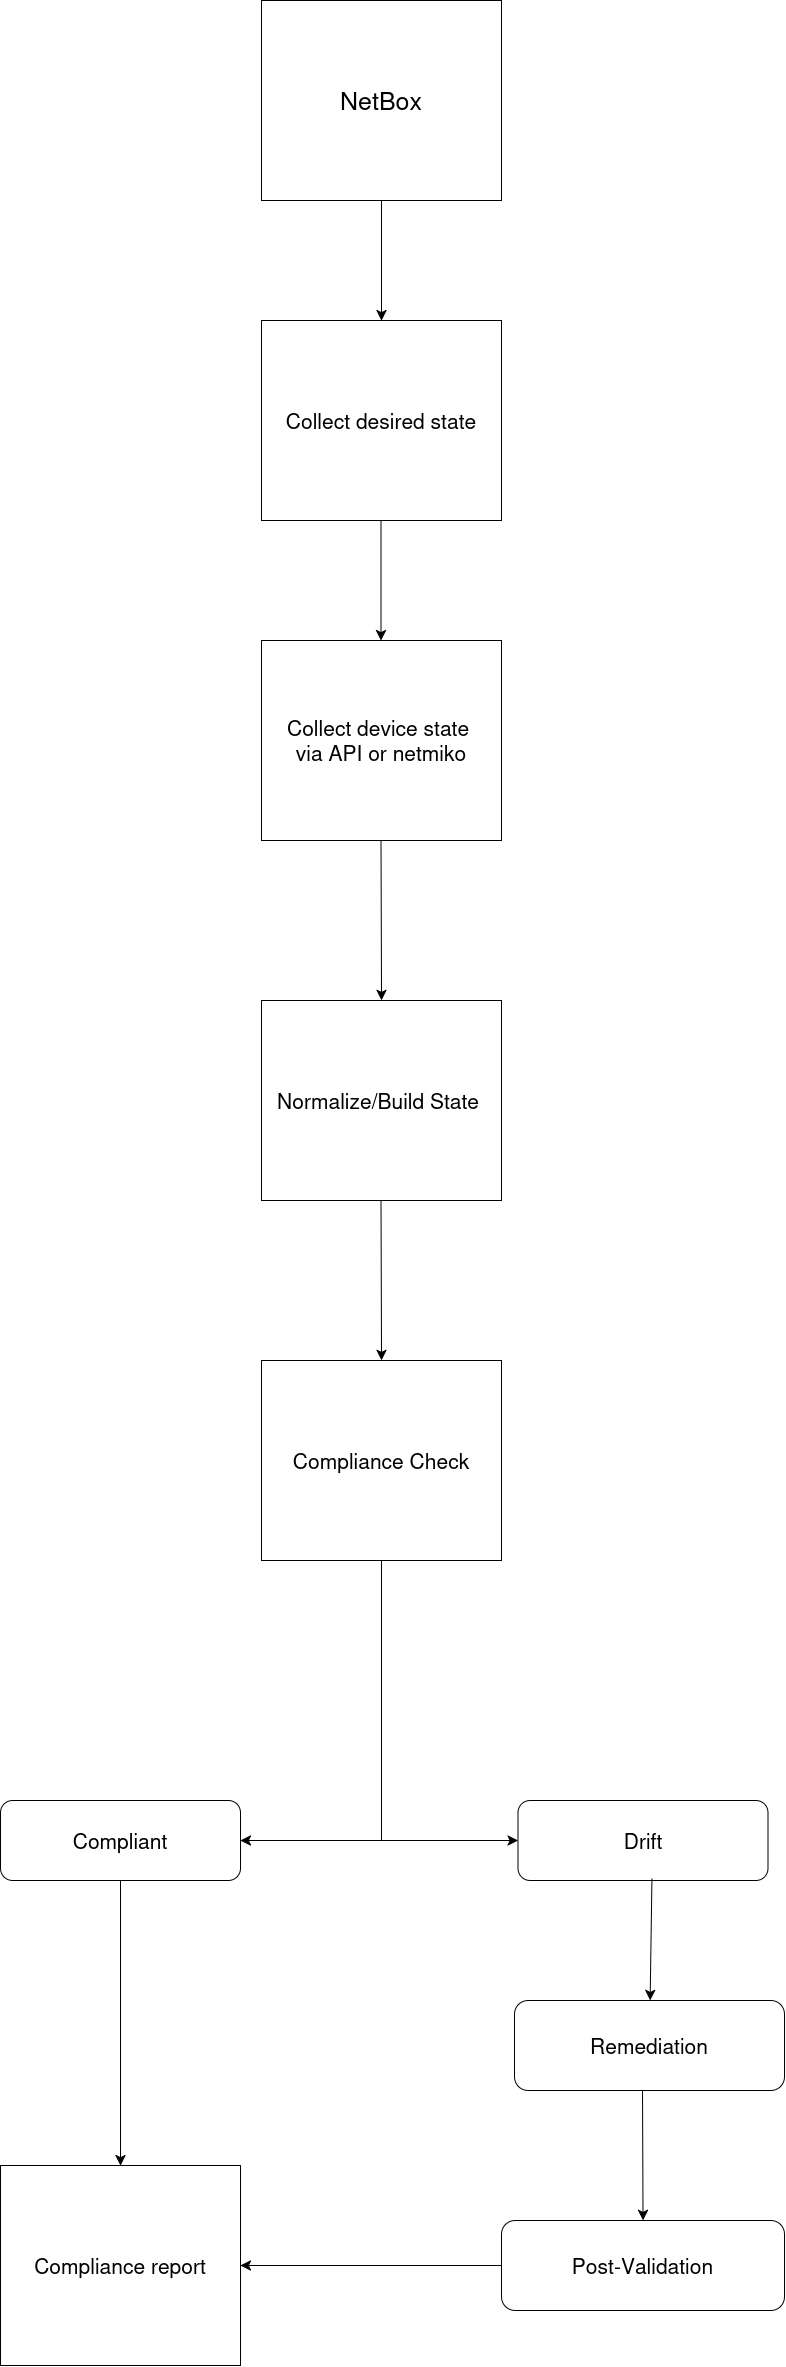

The diagram above was exported from draw.io. Its source (the exported page's mxGraphModel, read from the mxfile embedded in the PNG):
<mxGraphModel dx="2264" dy="838" grid="1" gridSize="10" guides="1" tooltips="1" connect="1" arrows="1" fold="1" page="1" pageScale="1" pageWidth="850" pageHeight="1100" math="0" shadow="0">
  <root>
    <mxCell id="0" />
    <mxCell id="1" parent="0" />
    <mxCell id="vPI9vKWecMXhP7hAo5ia-7" parent="1" style="rounded=0;whiteSpace=wrap;html=1;" value="&lt;font style=&quot;font-size: 21px;&quot;&gt;Collect desired state&lt;/font&gt;" vertex="1">
      <mxGeometry height="200" width="240" x="200" y="440" as="geometry" />
    </mxCell>
    <mxCell id="vPI9vKWecMXhP7hAo5ia-8" parent="1" style="rounded=0;whiteSpace=wrap;html=1;" value="&lt;font style=&quot;font-size: 25px;&quot;&gt;NetBox&lt;/font&gt;" vertex="1">
      <mxGeometry height="200" width="240" x="200" y="120" as="geometry" />
    </mxCell>
    <mxCell id="vPI9vKWecMXhP7hAo5ia-9" edge="1" parent="1" source="vPI9vKWecMXhP7hAo5ia-8" style="endArrow=classic;html=1;rounded=0;fontSize=12;startSize=8;endSize=8;curved=1;exitX=0.5;exitY=1;exitDx=0;exitDy=0;entryX=0.5;entryY=0;entryDx=0;entryDy=0;" target="vPI9vKWecMXhP7hAo5ia-7" value="">
      <mxGeometry height="50" relative="1" width="50" as="geometry">
        <mxPoint x="500" y="550" as="sourcePoint" />
        <mxPoint x="550" y="500" as="targetPoint" />
      </mxGeometry>
    </mxCell>
    <mxCell id="vPI9vKWecMXhP7hAo5ia-10" parent="1" style="rounded=0;whiteSpace=wrap;html=1;" value="&lt;div&gt;&lt;font style=&quot;font-size: 21px;&quot;&gt;Collect device state&amp;nbsp;&lt;/font&gt;&lt;/div&gt;&lt;div&gt;&lt;font style=&quot;font-size: 21px;&quot;&gt;via API or netmiko&lt;/font&gt;&lt;/div&gt;" vertex="1">
      <mxGeometry height="200" width="240" x="200" y="760" as="geometry" />
    </mxCell>
    <mxCell id="vPI9vKWecMXhP7hAo5ia-11" edge="1" parent="1" style="endArrow=classic;html=1;rounded=0;fontSize=12;startSize=8;endSize=8;curved=1;exitX=0.5;exitY=1;exitDx=0;exitDy=0;entryX=0.5;entryY=0;entryDx=0;entryDy=0;" value="">
      <mxGeometry height="50" relative="1" width="50" as="geometry">
        <mxPoint x="319.5" y="640" as="sourcePoint" />
        <mxPoint x="319.5" y="760" as="targetPoint" />
      </mxGeometry>
    </mxCell>
    <mxCell id="vPI9vKWecMXhP7hAo5ia-12" parent="1" style="rounded=0;whiteSpace=wrap;html=1;" value="&lt;div&gt;&lt;font style=&quot;font-size: 21px;&quot;&gt;Normalize/Build State&amp;nbsp;&lt;/font&gt;&lt;/div&gt;" vertex="1">
      <mxGeometry height="200" width="240" x="200" y="1120" as="geometry" />
    </mxCell>
    <mxCell id="vPI9vKWecMXhP7hAo5ia-13" edge="1" parent="1" style="endArrow=classic;html=1;rounded=0;fontSize=12;startSize=8;endSize=8;curved=1;exitX=0.5;exitY=1;exitDx=0;exitDy=0;entryX=0.5;entryY=0;entryDx=0;entryDy=0;" target="vPI9vKWecMXhP7hAo5ia-12" value="">
      <mxGeometry height="50" relative="1" width="50" as="geometry">
        <mxPoint x="319.5" y="960" as="sourcePoint" />
        <mxPoint x="319.5" y="1110" as="targetPoint" />
      </mxGeometry>
    </mxCell>
    <mxCell id="vPI9vKWecMXhP7hAo5ia-14" parent="1" style="rounded=0;whiteSpace=wrap;html=1;" value="&lt;font style=&quot;font-size: 21px;&quot;&gt;Compliance Check&lt;/font&gt;" vertex="1">
      <mxGeometry height="200" width="240" x="200" y="1480" as="geometry" />
    </mxCell>
    <mxCell id="vPI9vKWecMXhP7hAo5ia-15" edge="1" parent="1" style="endArrow=classic;html=1;rounded=0;fontSize=12;startSize=8;endSize=8;curved=1;exitX=0.5;exitY=1;exitDx=0;exitDy=0;entryX=0.5;entryY=0;entryDx=0;entryDy=0;" value="">
      <mxGeometry height="50" relative="1" width="50" as="geometry">
        <mxPoint x="319.5" y="1320" as="sourcePoint" />
        <mxPoint x="320" y="1480" as="targetPoint" />
      </mxGeometry>
    </mxCell>
    <mxCell id="vPI9vKWecMXhP7hAo5ia-16" edge="1" parent="1" source="vPI9vKWecMXhP7hAo5ia-14" style="endArrow=none;html=1;rounded=0;fontSize=12;startSize=8;endSize=8;curved=1;exitX=0.5;exitY=1;exitDx=0;exitDy=0;endFill=0;" value="">
      <mxGeometry height="50" relative="1" width="50" as="geometry">
        <mxPoint x="500" y="1770" as="sourcePoint" />
        <mxPoint x="320" y="1960" as="targetPoint" />
      </mxGeometry>
    </mxCell>
    <mxCell id="vPI9vKWecMXhP7hAo5ia-18" parent="1" style="rounded=1;whiteSpace=wrap;html=1;" value="&lt;font style=&quot;font-size: 21px;&quot;&gt;Compliant&lt;/font&gt;" vertex="1">
      <mxGeometry height="80" width="240" x="-61" y="1920" as="geometry" />
    </mxCell>
    <mxCell id="vPI9vKWecMXhP7hAo5ia-19" parent="1" style="rounded=1;whiteSpace=wrap;html=1;" value="&lt;font style=&quot;font-size: 21px;&quot;&gt;Drift&lt;/font&gt;" vertex="1">
      <mxGeometry height="80" width="250" x="456.5" y="1920" as="geometry" />
    </mxCell>
    <mxCell id="vPI9vKWecMXhP7hAo5ia-21" parent="1" style="rounded=1;whiteSpace=wrap;html=1;" value="&lt;font style=&quot;font-size: 21px;&quot;&gt;Remediation&lt;/font&gt;" vertex="1">
      <mxGeometry height="90" width="270" x="453" y="2120" as="geometry" />
    </mxCell>
    <mxCell id="vPI9vKWecMXhP7hAo5ia-22" parent="1" style="rounded=1;whiteSpace=wrap;html=1;" value="&lt;font style=&quot;font-size: 21px;&quot;&gt;Post-Validation&lt;/font&gt;" vertex="1">
      <mxGeometry height="90" width="283" x="440" y="2340" as="geometry" />
    </mxCell>
    <mxCell id="vPI9vKWecMXhP7hAo5ia-23" edge="1" parent="1" source="vPI9vKWecMXhP7hAo5ia-19" style="endArrow=classic;html=1;rounded=0;fontSize=12;startSize=8;endSize=8;curved=1;exitX=0.536;exitY=0.978;exitDx=0;exitDy=0;exitPerimeter=0;" target="vPI9vKWecMXhP7hAo5ia-21" value="">
      <mxGeometry height="50" relative="1" width="50" as="geometry">
        <mxPoint x="539.47" y="1990.9999999999998" as="sourcePoint" />
        <mxPoint x="540.53" y="2099.02" as="targetPoint" />
      </mxGeometry>
    </mxCell>
    <mxCell id="vPI9vKWecMXhP7hAo5ia-24" edge="1" parent="1" source="vPI9vKWecMXhP7hAo5ia-21" style="endArrow=classic;html=1;rounded=0;fontSize=12;startSize=8;endSize=8;curved=1;entryX=0.5;entryY=0;entryDx=0;entryDy=0;exitX=0.474;exitY=1;exitDx=0;exitDy=0;exitPerimeter=0;" target="vPI9vKWecMXhP7hAo5ia-22" value="">
      <mxGeometry height="50" relative="1" width="50" as="geometry">
        <mxPoint x="478" y="2200" as="sourcePoint" />
        <mxPoint x="480" y="2295" as="targetPoint" />
      </mxGeometry>
    </mxCell>
    <mxCell id="vPI9vKWecMXhP7hAo5ia-30" edge="1" parent="1" source="vPI9vKWecMXhP7hAo5ia-19" style="endArrow=classic;html=1;rounded=0;fontSize=12;startSize=8;endSize=8;curved=1;entryX=1;entryY=0.5;entryDx=0;entryDy=0;exitX=0;exitY=0.5;exitDx=0;exitDy=0;startArrow=classic;startFill=1;" target="vPI9vKWecMXhP7hAo5ia-18" value="">
      <mxGeometry height="50" relative="1" width="50" as="geometry">
        <mxPoint x="322" y="1969" as="sourcePoint" />
        <mxPoint x="192" y="1969" as="targetPoint" />
      </mxGeometry>
    </mxCell>
    <mxCell id="vPI9vKWecMXhP7hAo5ia-31" parent="1" style="rounded=0;whiteSpace=wrap;html=1;" value="&lt;font style=&quot;font-size: 21px;&quot;&gt;Compliance report&lt;/font&gt;" vertex="1">
      <mxGeometry height="200" width="240" x="-61" y="2285" as="geometry" />
    </mxCell>
    <mxCell id="vPI9vKWecMXhP7hAo5ia-32" edge="1" parent="1" source="vPI9vKWecMXhP7hAo5ia-18" style="endArrow=classic;html=1;rounded=0;fontSize=12;startSize=8;endSize=8;curved=1;exitX=0.5;exitY=1;exitDx=0;exitDy=0;entryX=0.5;entryY=0;entryDx=0;entryDy=0;" target="vPI9vKWecMXhP7hAo5ia-31" value="">
      <mxGeometry height="50" relative="1" width="50" as="geometry">
        <mxPoint x="240" y="2110" as="sourcePoint" />
        <mxPoint x="290" y="2060" as="targetPoint" />
      </mxGeometry>
    </mxCell>
    <mxCell id="vPI9vKWecMXhP7hAo5ia-33" edge="1" parent="1" source="vPI9vKWecMXhP7hAo5ia-22" style="endArrow=classic;html=1;rounded=0;fontSize=12;startSize=8;endSize=8;curved=1;entryX=1;entryY=0.5;entryDx=0;entryDy=0;exitX=0;exitY=0.5;exitDx=0;exitDy=0;" target="vPI9vKWecMXhP7hAo5ia-31" value="">
      <mxGeometry height="50" relative="1" width="50" as="geometry">
        <mxPoint x="240" y="2110" as="sourcePoint" />
        <mxPoint x="290" y="2060" as="targetPoint" />
      </mxGeometry>
    </mxCell>
  </root>
</mxGraphModel>